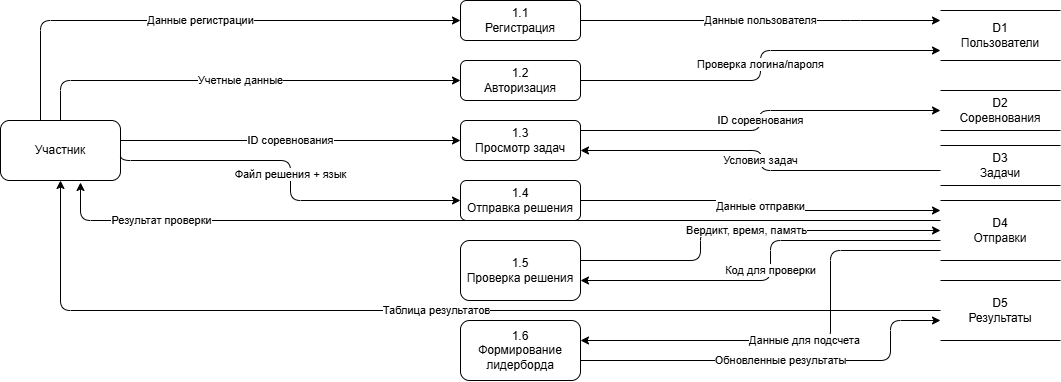

The diagram above was exported from draw.io. Its source (the exported page's mxGraphModel, read from the mxfile embedded in the PNG):
<mxGraphModel dx="2026" dy="1126" grid="1" gridSize="10" guides="1" tooltips="1" connect="1" arrows="1" fold="1" page="1" pageScale="1" pageWidth="827" pageHeight="1169" math="0" shadow="0">
  <root>
    <mxCell id="0" />
    <mxCell id="1" parent="0" />
    <mxCell id="sJmP00h4ySTe0WTRQfCf-133" parent="1" style="shape=ext;rounded=1;html=1;whiteSpace=wrap;" value="Участник" vertex="1">
      <mxGeometry height="60" width="120" y="120" as="geometry" />
    </mxCell>
    <mxCell id="sJmP00h4ySTe0WTRQfCf-134" parent="1" style="rounded=1;whiteSpace=wrap;html=1;" value="1.1&#10;Регистрация" vertex="1">
      <mxGeometry height="40" width="120" x="460" as="geometry" />
    </mxCell>
    <mxCell id="sJmP00h4ySTe0WTRQfCf-135" parent="1" style="rounded=1;whiteSpace=wrap;html=1;" value="1.2&#10;Авторизация" vertex="1">
      <mxGeometry height="40" width="120" x="460" y="60" as="geometry" />
    </mxCell>
    <mxCell id="sJmP00h4ySTe0WTRQfCf-136" parent="1" style="rounded=1;whiteSpace=wrap;html=1;" value="1.3&#10;Просмотр задач" vertex="1">
      <mxGeometry height="40" width="120" x="460" y="120" as="geometry" />
    </mxCell>
    <mxCell id="sJmP00h4ySTe0WTRQfCf-137" parent="1" style="rounded=1;whiteSpace=wrap;html=1;" value="1.4&#10;Отправка решения" vertex="1">
      <mxGeometry height="40" width="120" x="460" y="180" as="geometry" />
    </mxCell>
    <mxCell id="sJmP00h4ySTe0WTRQfCf-138" parent="1" style="rounded=1;whiteSpace=wrap;html=1;" value="1.5&#10;Проверка решения" vertex="1">
      <mxGeometry height="60" width="120" x="460" y="240" as="geometry" />
    </mxCell>
    <mxCell id="sJmP00h4ySTe0WTRQfCf-139" parent="1" style="rounded=1;whiteSpace=wrap;html=1;" value="1.6&#10;Формирование лидерборда" vertex="1">
      <mxGeometry height="60" width="120" x="460" y="320" as="geometry" />
    </mxCell>
    <mxCell id="sJmP00h4ySTe0WTRQfCf-140" parent="1" style="shape=partialRectangle;whiteSpace=wrap;html=1;left=0;right=0;" value="D1&#10;Пользователи" vertex="1">
      <mxGeometry height="50" width="120" x="940" y="10" as="geometry" />
    </mxCell>
    <mxCell id="sJmP00h4ySTe0WTRQfCf-141" parent="1" style="shape=partialRectangle;whiteSpace=wrap;html=1;left=0;right=0;" value="D2&#10;Соревнования" vertex="1">
      <mxGeometry height="40" width="120" x="940" y="90" as="geometry" />
    </mxCell>
    <mxCell id="sJmP00h4ySTe0WTRQfCf-142" parent="1" style="shape=partialRectangle;whiteSpace=wrap;html=1;left=0;right=0;" value="D3&#10;Задачи" vertex="1">
      <mxGeometry height="40" width="120" x="940" y="145" as="geometry" />
    </mxCell>
    <mxCell id="sJmP00h4ySTe0WTRQfCf-143" parent="1" style="shape=partialRectangle;whiteSpace=wrap;html=1;left=0;right=0;" value="D4&#10;Отправки" vertex="1">
      <mxGeometry height="60" width="120" x="940" y="200" as="geometry" />
    </mxCell>
    <mxCell id="sJmP00h4ySTe0WTRQfCf-144" parent="1" style="shape=partialRectangle;whiteSpace=wrap;html=1;left=0;right=0;" value="D5&#10;Результаты" vertex="1">
      <mxGeometry height="60" width="120" x="940" y="280" as="geometry" />
    </mxCell>
    <mxCell id="sJmP00h4ySTe0WTRQfCf-145" edge="1" parent="1" source="sJmP00h4ySTe0WTRQfCf-133" style="endArrow=classic;html=1;edgeStyle=orthogonalEdgeStyle;" target="sJmP00h4ySTe0WTRQfCf-134" value="Данные регистрации">
      <mxGeometry height="50" relative="1" width="50" as="geometry">
        <Array as="points">
          <mxPoint x="40" y="20" />
        </Array>
        <mxPoint x="390" y="40" as="sourcePoint" />
        <mxPoint x="460" y="30" as="targetPoint" />
      </mxGeometry>
    </mxCell>
    <mxCell id="sJmP00h4ySTe0WTRQfCf-146" edge="1" parent="1" source="sJmP00h4ySTe0WTRQfCf-133" style="endArrow=classic;html=1;edgeStyle=orthogonalEdgeStyle;" target="sJmP00h4ySTe0WTRQfCf-135" value="Учетные данные">
      <mxGeometry height="50" relative="1" width="50" as="geometry">
        <Array as="points">
          <mxPoint x="60" y="80" />
        </Array>
        <mxPoint x="390" y="120" as="sourcePoint" />
        <mxPoint x="460" y="110" as="targetPoint" />
      </mxGeometry>
    </mxCell>
    <mxCell id="sJmP00h4ySTe0WTRQfCf-147" edge="1" parent="1" source="sJmP00h4ySTe0WTRQfCf-133" style="endArrow=classic;html=1;edgeStyle=orthogonalEdgeStyle;" target="sJmP00h4ySTe0WTRQfCf-136" value="ID соревнования">
      <mxGeometry height="50" relative="1" width="50" as="geometry">
        <Array as="points">
          <mxPoint x="310" y="140" />
          <mxPoint x="310" y="140" />
        </Array>
        <mxPoint x="390" y="200" as="sourcePoint" />
        <mxPoint x="460" y="190" as="targetPoint" />
      </mxGeometry>
    </mxCell>
    <mxCell id="sJmP00h4ySTe0WTRQfCf-148" edge="1" parent="1" source="sJmP00h4ySTe0WTRQfCf-133" style="endArrow=classic;html=1;exitX=1;exitY=0.5;edgeStyle=orthogonalEdgeStyle;" target="sJmP00h4ySTe0WTRQfCf-137" value="Файл решения + язык">
      <mxGeometry height="50" relative="1" width="50" as="geometry">
        <Array as="points">
          <mxPoint x="120" y="160" />
          <mxPoint x="290" y="160" />
          <mxPoint x="290" y="200" />
        </Array>
        <mxPoint x="390" y="280" as="sourcePoint" />
        <mxPoint x="460" y="270" as="targetPoint" />
      </mxGeometry>
    </mxCell>
    <mxCell id="sJmP00h4ySTe0WTRQfCf-149" edge="1" parent="1" source="sJmP00h4ySTe0WTRQfCf-134" style="endArrow=classic;html=1;exitX=1;exitY=0.5;edgeStyle=orthogonalEdgeStyle;" target="sJmP00h4ySTe0WTRQfCf-140" value="Данные пользователя">
      <mxGeometry height="50" relative="1" width="50" as="geometry">
        <Array as="points">
          <mxPoint x="850" y="20" />
          <mxPoint x="850" y="20" />
        </Array>
        <mxPoint x="590" y="40" as="sourcePoint" />
        <mxPoint x="940" y="30" as="targetPoint" />
      </mxGeometry>
    </mxCell>
    <mxCell id="sJmP00h4ySTe0WTRQfCf-150" edge="1" parent="1" source="sJmP00h4ySTe0WTRQfCf-135" style="endArrow=classic;html=1;exitX=1;exitY=0.5;edgeStyle=orthogonalEdgeStyle;" target="sJmP00h4ySTe0WTRQfCf-140" value="Проверка логина/пароля">
      <mxGeometry height="50" relative="1" width="50" as="geometry">
        <Array as="points">
          <mxPoint x="760" y="80" />
          <mxPoint x="760" y="50" />
        </Array>
        <mxPoint x="590" y="120" as="sourcePoint" />
        <mxPoint x="940" y="110" as="targetPoint" />
      </mxGeometry>
    </mxCell>
    <mxCell id="sJmP00h4ySTe0WTRQfCf-151" edge="1" parent="1" source="sJmP00h4ySTe0WTRQfCf-136" style="endArrow=classic;html=1;edgeStyle=orthogonalEdgeStyle;" value="ID соревнования">
      <mxGeometry height="50" relative="1" width="50" as="geometry">
        <Array as="points">
          <mxPoint x="760" y="130" />
          <mxPoint x="760" y="110" />
        </Array>
        <mxPoint x="580" y="140" as="sourcePoint" />
        <mxPoint x="940" y="110" as="targetPoint" />
      </mxGeometry>
    </mxCell>
    <mxCell id="sJmP00h4ySTe0WTRQfCf-152" edge="1" parent="1" source="sJmP00h4ySTe0WTRQfCf-142" style="endArrow=classic;html=1;edgeStyle=orthogonalEdgeStyle;" target="sJmP00h4ySTe0WTRQfCf-136" value="Условия задач">
      <mxGeometry height="50" relative="1" width="50" as="geometry">
        <Array as="points">
          <mxPoint x="760" y="170" />
          <mxPoint x="760" y="150" />
        </Array>
        <mxPoint x="930" y="200" as="sourcePoint" />
        <mxPoint x="590" y="200" as="targetPoint" />
      </mxGeometry>
    </mxCell>
    <mxCell id="sJmP00h4ySTe0WTRQfCf-153" edge="1" parent="1" source="sJmP00h4ySTe0WTRQfCf-137" style="endArrow=classic;html=1;edgeStyle=orthogonalEdgeStyle;" target="sJmP00h4ySTe0WTRQfCf-143" value="Данные отправки">
      <mxGeometry height="50" relative="1" width="50" as="geometry">
        <Array as="points">
          <mxPoint x="760" y="200" />
          <mxPoint x="760" y="210" />
        </Array>
        <mxPoint x="590" y="280" as="sourcePoint" />
        <mxPoint x="940" y="270" as="targetPoint" />
      </mxGeometry>
    </mxCell>
    <mxCell id="sJmP00h4ySTe0WTRQfCf-154" edge="1" parent="1" source="sJmP00h4ySTe0WTRQfCf-143" style="endArrow=classic;html=1;edgeStyle=orthogonalEdgeStyle;" target="sJmP00h4ySTe0WTRQfCf-138" value="Код для проверки">
      <mxGeometry height="50" relative="1" width="50" as="geometry">
        <Array as="points">
          <mxPoint x="770" y="240" />
          <mxPoint x="770" y="280" />
        </Array>
        <mxPoint x="930" y="280" as="sourcePoint" />
        <mxPoint x="700" y="270" as="targetPoint" />
      </mxGeometry>
    </mxCell>
    <mxCell id="sJmP00h4ySTe0WTRQfCf-155" edge="1" parent="1" source="sJmP00h4ySTe0WTRQfCf-138" style="endArrow=classic;html=1;edgeStyle=orthogonalEdgeStyle;" target="sJmP00h4ySTe0WTRQfCf-143" value="Вердикт, время, память">
      <mxGeometry height="50" relative="1" width="50" as="geometry">
        <Array as="points">
          <mxPoint x="700" y="260" />
          <mxPoint x="700" y="230" />
        </Array>
        <mxPoint x="830" y="280" as="sourcePoint" />
        <mxPoint x="940" y="270" as="targetPoint" />
      </mxGeometry>
    </mxCell>
    <mxCell id="sJmP00h4ySTe0WTRQfCf-156" edge="1" parent="1" source="sJmP00h4ySTe0WTRQfCf-143" style="endArrow=classic;html=1;edgeStyle=orthogonalEdgeStyle;" target="sJmP00h4ySTe0WTRQfCf-139" value="Данные для подсчета">
      <mxGeometry height="50" relative="1" width="50" as="geometry">
        <Array as="points">
          <mxPoint x="830" y="250" />
          <mxPoint x="830" y="340" />
        </Array>
        <mxPoint x="830" y="320" as="sourcePoint" />
        <mxPoint x="700" y="350" as="targetPoint" />
      </mxGeometry>
    </mxCell>
    <mxCell id="sJmP00h4ySTe0WTRQfCf-157" edge="1" parent="1" source="sJmP00h4ySTe0WTRQfCf-139" style="endArrow=classic;html=1;edgeStyle=orthogonalEdgeStyle;" target="sJmP00h4ySTe0WTRQfCf-144" value="Обновленные результаты">
      <mxGeometry height="50" relative="1" width="50" as="geometry">
        <Array as="points">
          <mxPoint x="890" y="360" />
          <mxPoint x="890" y="320" />
        </Array>
        <mxPoint x="830" y="360" as="sourcePoint" />
        <mxPoint x="940" y="350" as="targetPoint" />
      </mxGeometry>
    </mxCell>
    <mxCell id="sJmP00h4ySTe0WTRQfCf-158" edge="1" parent="1" source="sJmP00h4ySTe0WTRQfCf-144" style="endArrow=classic;html=1;edgeStyle=orthogonalEdgeStyle;" target="sJmP00h4ySTe0WTRQfCf-133" value="Таблица результатов">
      <mxGeometry height="50" relative="1" width="50" as="geometry">
        <Array as="points">
          <mxPoint x="60" y="310" />
        </Array>
        <mxPoint x="930" y="360" as="sourcePoint" />
        <mxPoint x="320" y="350" as="targetPoint" />
      </mxGeometry>
    </mxCell>
    <mxCell id="sJmP00h4ySTe0WTRQfCf-159" edge="1" parent="1" source="sJmP00h4ySTe0WTRQfCf-143" style="endArrow=classic;html=1;edgeStyle=orthogonalEdgeStyle;elbow=vertical;shape=wire;dashed=1;" value="Результат проверки">
      <mxGeometry height="50" relative="1" width="50" x="0.7333" as="geometry">
        <mxPoint as="offset" />
        <Array as="points">
          <mxPoint x="80" y="220" />
        </Array>
        <mxPoint x="620" y="220" as="sourcePoint" />
        <mxPoint x="80" y="182" as="targetPoint" />
      </mxGeometry>
    </mxCell>
  </root>
</mxGraphModel>